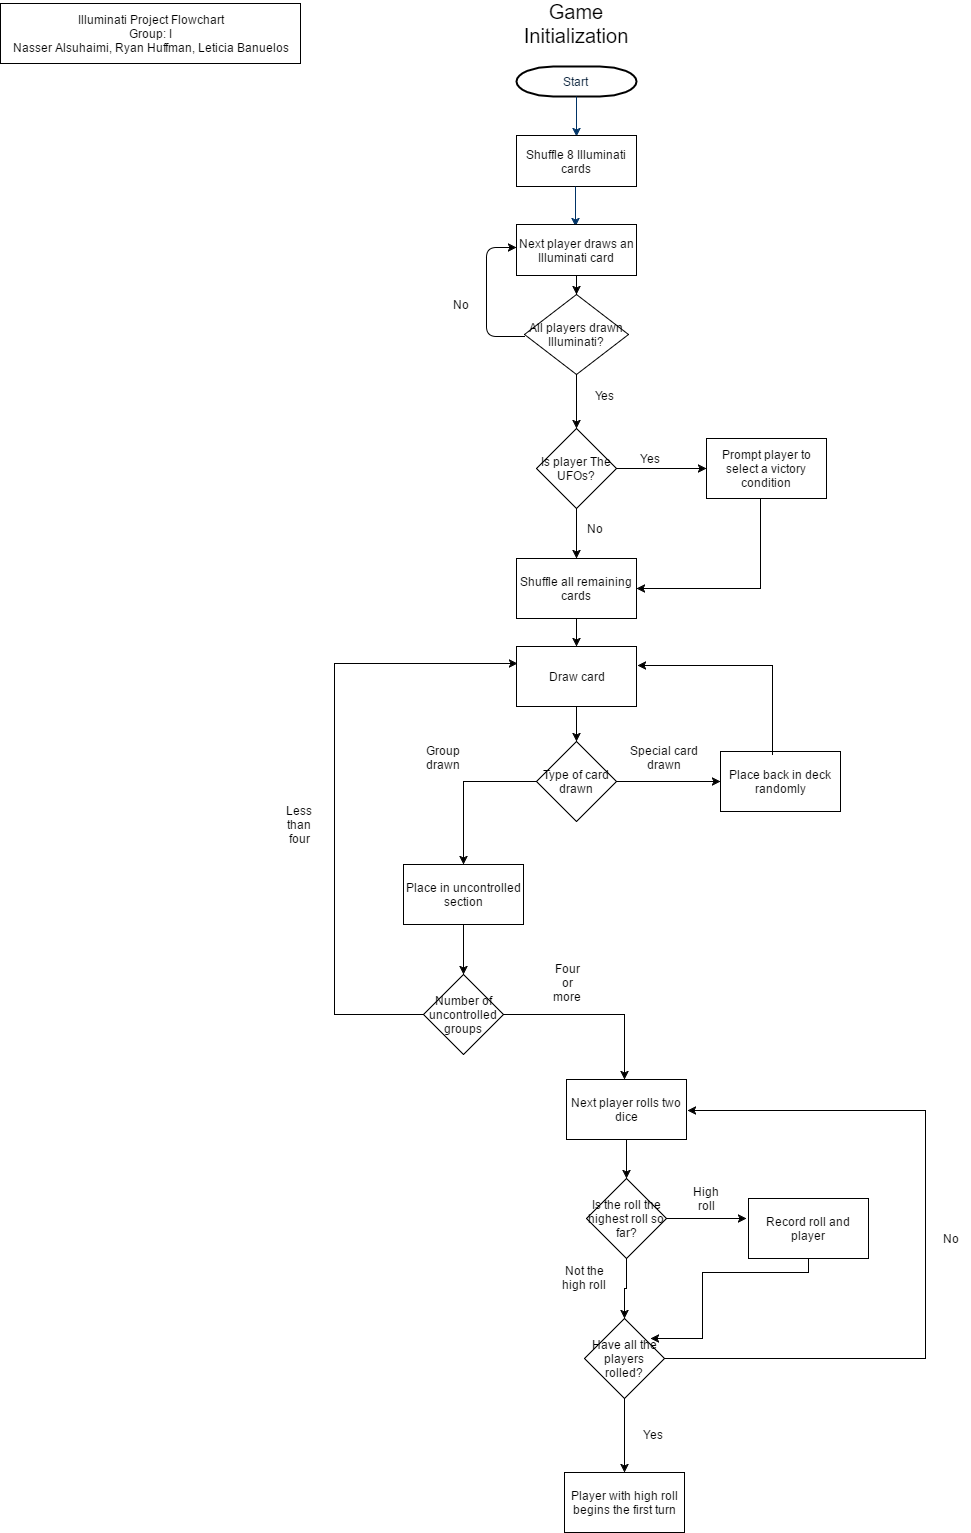

The diagram above was exported from draw.io. Its source (the exported page's mxGraphModel, read from the mxfile embedded in the PNG):
<mxGraphModel dx="1426" dy="2395" grid="1" gridSize="10" guides="1" tooltips="1" connect="1" arrows="1" fold="1" page="1" pageScale="1.5" pageWidth="850" pageHeight="1100" math="0" shadow="0">
  <root>
    <mxCell id="0" />
    <mxCell id="1" parent="0" />
    <mxCell id="5fdb786f957bc91e-1" value="&lt;p&gt;Start&lt;/p&gt;" style="shape=mxgraph.flowchart.terminator;fillColor=#FFFFFF;strokeColor=#000000;strokeWidth=2;gradientColor=none;gradientDirection=north;fontColor=#001933;fontStyle=0;html=1;" vertex="1" parent="1">
      <mxGeometry x="526" y="-1572" width="120" height="30" as="geometry" />
    </mxCell>
    <mxCell id="5fdb786f957bc91e-2" style="fontColor=#001933;fontStyle=1;strokeColor=#003366;strokeWidth=1;html=1;" edge="1" parent="1" source="5fdb786f957bc91e-1">
      <mxGeometry relative="1" as="geometry">
        <mxPoint x="586" y="-1502" as="targetPoint" />
      </mxGeometry>
    </mxCell>
    <mxCell id="5fdb786f957bc91e-3" value="Game Initialization" style="text;html=1;strokeColor=none;fillColor=none;align=center;verticalAlign=middle;whiteSpace=wrap;fontSize=20;" vertex="1" parent="1">
      <mxGeometry x="566" y="-1625" width="40" height="20" as="geometry" />
    </mxCell>
    <mxCell id="5fdb786f957bc91e-4" value="&lt;font style=&quot;font-size: 12px&quot;&gt;Shuffle 8 Illuminati cards&lt;/font&gt;" style="whiteSpace=wrap;html=1;fontSize=12;" vertex="1" parent="1">
      <mxGeometry x="526" y="-1503" width="120" height="51" as="geometry" />
    </mxCell>
    <mxCell id="5fdb786f957bc91e-5" style="fontColor=#001933;fontStyle=1;strokeColor=#003366;strokeWidth=1;html=1;" edge="1" parent="1">
      <mxGeometry x="585" y="-1452" as="geometry">
        <mxPoint x="585" y="-1452" as="sourcePoint" />
        <mxPoint x="585" y="-1412" as="targetPoint" />
      </mxGeometry>
    </mxCell>
    <mxCell id="5fdb786f957bc91e-6" value="" style="edgeStyle=orthogonalEdgeStyle;rounded=0;html=1;jettySize=auto;orthogonalLoop=1;" edge="1" parent="1" source="5fdb786f957bc91e-7" target="5fdb786f957bc91e-8">
      <mxGeometry relative="1" as="geometry" />
    </mxCell>
    <mxCell id="5fdb786f957bc91e-7" value="&lt;font style=&quot;font-size: 12px&quot;&gt;Next player draws an Illuminati card&lt;/font&gt;" style="whiteSpace=wrap;html=1;fontSize=12;" vertex="1" parent="1">
      <mxGeometry x="526" y="-1414" width="120" height="51" as="geometry" />
    </mxCell>
    <mxCell id="5fdb786f957bc91e-8" value="All players drawn Illuminati?" style="rhombus;whiteSpace=wrap;html=1;fontSize=12;" vertex="1" parent="1">
      <mxGeometry x="534" y="-1344" width="104" height="80" as="geometry" />
    </mxCell>
    <mxCell id="5fdb786f957bc91e-9" value="" style="edgeStyle=elbowEdgeStyle;elbow=horizontal;endArrow=classic;html=1;fontSize=20;exitX=0;exitY=0.525;exitPerimeter=0;entryX=0;entryY=0.451;entryPerimeter=0;" edge="1" parent="1" source="5fdb786f957bc91e-8" target="5fdb786f957bc91e-7">
      <mxGeometry width="50" height="50" relative="1" as="geometry">
        <mxPoint x="471" y="-1267" as="sourcePoint" />
        <mxPoint x="521" y="-1317" as="targetPoint" />
        <Array as="points">
          <mxPoint x="496" y="-1328" />
        </Array>
      </mxGeometry>
    </mxCell>
    <mxCell id="5fdb786f957bc91e-10" value="&lt;font style=&quot;font-size: 12px&quot;&gt;No&lt;/font&gt;" style="text;html=1;strokeColor=none;fillColor=none;align=center;verticalAlign=middle;whiteSpace=wrap;fontSize=12;" vertex="1" parent="1">
      <mxGeometry x="453" y="-1344" width="33" height="20" as="geometry" />
    </mxCell>
    <mxCell id="5fdb786f957bc91e-12" value="Yes" style="text;html=1;strokeColor=none;fillColor=none;align=center;verticalAlign=middle;whiteSpace=wrap;fontSize=12;" vertex="1" parent="1">
      <mxGeometry x="597" y="-1253" width="33" height="20" as="geometry" />
    </mxCell>
    <mxCell id="5fdb786f957bc91e-13" value="Shuffle all remaining cards" style="whiteSpace=wrap;html=1;fontSize=12;" vertex="1" parent="1">
      <mxGeometry x="526" y="-1080" width="120" height="60" as="geometry" />
    </mxCell>
    <mxCell id="5fdb786f957bc91e-14" value="Draw card" style="whiteSpace=wrap;html=1;fontSize=12;direction=west;" vertex="1" parent="1">
      <mxGeometry x="526" y="-992" width="120" height="60" as="geometry" />
    </mxCell>
    <mxCell id="5fdb786f957bc91e-15" value="" style="edgeStyle=orthogonalEdgeStyle;rounded=0;html=1;jettySize=auto;orthogonalLoop=1;fontSize=12;" edge="1" parent="1" source="5fdb786f957bc91e-13" target="5fdb786f957bc91e-14">
      <mxGeometry relative="1" as="geometry" />
    </mxCell>
    <mxCell id="5fdb786f957bc91e-16" value="Type of card drawn" style="rhombus;whiteSpace=wrap;html=1;fontSize=12;" vertex="1" parent="1">
      <mxGeometry x="546" y="-897" width="80" height="80" as="geometry" />
    </mxCell>
    <mxCell id="5fdb786f957bc91e-17" value="" style="edgeStyle=orthogonalEdgeStyle;rounded=0;html=1;jettySize=auto;orthogonalLoop=1;fontSize=12;" edge="1" parent="1" source="5fdb786f957bc91e-14" target="5fdb786f957bc91e-16">
      <mxGeometry relative="1" as="geometry" />
    </mxCell>
    <mxCell id="5fdb786f957bc91e-18" value="Place back in deck randomly" style="whiteSpace=wrap;html=1;fontSize=12;" vertex="1" parent="1">
      <mxGeometry x="730" y="-887" width="120" height="60" as="geometry" />
    </mxCell>
    <mxCell id="5fdb786f957bc91e-19" value="" style="endArrow=classic;html=1;fontSize=12;exitX=1;exitY=0.5;entryX=0;entryY=0.5;" edge="1" parent="1" source="5fdb786f957bc91e-16" target="5fdb786f957bc91e-18">
      <mxGeometry width="50" height="50" relative="1" as="geometry">
        <mxPoint x="655" y="-782" as="sourcePoint" />
        <mxPoint x="705" y="-832" as="targetPoint" />
      </mxGeometry>
    </mxCell>
    <mxCell id="5fdb786f957bc91e-20" style="edgeStyle=orthogonalEdgeStyle;rounded=0;html=1;jettySize=auto;orthogonalLoop=1;fontSize=12;entryX=-0.008;entryY=0.683;entryPerimeter=0;exitX=0.433;exitY=0.05;exitPerimeter=0;" edge="1" parent="1" source="5fdb786f957bc91e-18" target="5fdb786f957bc91e-14">
      <mxGeometry relative="1" as="geometry">
        <mxPoint x="766" y="-840" as="targetPoint" />
        <Array as="points">
          <mxPoint x="782" y="-973" />
        </Array>
      </mxGeometry>
    </mxCell>
    <mxCell id="5fdb786f957bc91e-21" value="&lt;font style=&quot;font-size: 12px&quot;&gt;Special card drawn&lt;/font&gt;" style="text;html=1;strokeColor=none;fillColor=none;align=center;verticalAlign=middle;whiteSpace=wrap;fontSize=12;" vertex="1" parent="1">
      <mxGeometry x="624" y="-891" width="100" height="20" as="geometry" />
    </mxCell>
    <mxCell id="5fdb786f957bc91e-23" value="" style="edgeStyle=orthogonalEdgeStyle;rounded=0;html=1;jettySize=auto;orthogonalLoop=1;fontSize=12;entryX=0.5;entryY=0;" edge="1" parent="1" source="5fdb786f957bc91e-16" target="5fdb786f957bc91e-22">
      <mxGeometry relative="1" as="geometry">
        <mxPoint x="473" y="-772" as="targetPoint" />
        <Array as="points">
          <mxPoint x="473" y="-857" />
        </Array>
      </mxGeometry>
    </mxCell>
    <mxCell id="5fdb786f957bc91e-24" value="Group drawn" style="text;html=1;strokeColor=none;fillColor=none;align=center;verticalAlign=middle;whiteSpace=wrap;fontSize=12;" vertex="1" parent="1">
      <mxGeometry x="433" y="-891" width="40" height="20" as="geometry" />
    </mxCell>
    <mxCell id="5fdb786f957bc91e-25" value="Number of uncontrolled groups" style="rhombus;whiteSpace=wrap;html=1;fontSize=12;" vertex="1" parent="1">
      <mxGeometry x="433" y="-664" width="80" height="80" as="geometry" />
    </mxCell>
    <mxCell id="5fdb786f957bc91e-26" value="" style="edgeStyle=orthogonalEdgeStyle;rounded=0;html=1;jettySize=auto;orthogonalLoop=1;fontSize=12;exitX=0.5;exitY=1;" edge="1" parent="1" source="5fdb786f957bc91e-22" target="5fdb786f957bc91e-25">
      <mxGeometry relative="1" as="geometry">
        <mxPoint x="473" y="-712" as="sourcePoint" />
        <Array as="points">
          <mxPoint x="473" y="-694" />
          <mxPoint x="473" y="-694" />
        </Array>
      </mxGeometry>
    </mxCell>
    <mxCell id="5fdb786f957bc91e-27" value="" style="edgeStyle=orthogonalEdgeStyle;rounded=0;html=1;jettySize=auto;orthogonalLoop=1;fontSize=12;entryX=0.992;entryY=0.717;entryPerimeter=0;" edge="1" parent="1" source="5fdb786f957bc91e-25" target="5fdb786f957bc91e-14">
      <mxGeometry relative="1" as="geometry">
        <mxPoint x="353" y="-624" as="targetPoint" />
        <Array as="points">
          <mxPoint x="344" y="-624" />
          <mxPoint x="344" y="-975" />
        </Array>
      </mxGeometry>
    </mxCell>
    <mxCell id="5fdb786f957bc91e-28" value="Less than four" style="text;html=1;strokeColor=none;fillColor=none;align=center;verticalAlign=middle;whiteSpace=wrap;fontSize=12;" vertex="1" parent="1">
      <mxGeometry x="289" y="-824" width="40" height="20" as="geometry" />
    </mxCell>
    <mxCell id="5fdb786f957bc91e-29" value="Next player rolls two dice" style="whiteSpace=wrap;html=1;fontSize=12;" vertex="1" parent="1">
      <mxGeometry x="576" y="-559" width="120" height="60" as="geometry" />
    </mxCell>
    <mxCell id="5fdb786f957bc91e-30" value="" style="edgeStyle=orthogonalEdgeStyle;rounded=0;html=1;jettySize=auto;orthogonalLoop=1;fontSize=12;" edge="1" parent="1" source="5fdb786f957bc91e-25" target="5fdb786f957bc91e-29">
      <mxGeometry relative="1" as="geometry">
        <mxPoint x="593" y="-624" as="targetPoint" />
        <Array as="points">
          <mxPoint x="634" y="-624" />
        </Array>
      </mxGeometry>
    </mxCell>
    <mxCell id="5fdb786f957bc91e-31" value="Four or more" style="text;html=1;strokeColor=none;fillColor=none;align=center;verticalAlign=middle;whiteSpace=wrap;fontSize=12;" vertex="1" parent="1">
      <mxGeometry x="557" y="-666" width="40" height="20" as="geometry" />
    </mxCell>
    <mxCell id="5fdb786f957bc91e-32" value="Is the roll the highest roll so far?" style="rhombus;whiteSpace=wrap;html=1;fontSize=12;" vertex="1" parent="1">
      <mxGeometry x="596" y="-460" width="80" height="80" as="geometry" />
    </mxCell>
    <mxCell id="5fdb786f957bc91e-33" value="" style="edgeStyle=orthogonalEdgeStyle;rounded=0;html=1;jettySize=auto;orthogonalLoop=1;fontSize=12;" edge="1" parent="1" source="5fdb786f957bc91e-29" target="5fdb786f957bc91e-32">
      <mxGeometry relative="1" as="geometry" />
    </mxCell>
    <mxCell id="5fdb786f957bc91e-34" value="Record roll and player" style="whiteSpace=wrap;html=1;fontSize=12;" vertex="1" parent="1">
      <mxGeometry x="758" y="-440" width="120" height="60" as="geometry" />
    </mxCell>
    <mxCell id="5fdb786f957bc91e-35" value="" style="edgeStyle=orthogonalEdgeStyle;rounded=0;html=1;jettySize=auto;orthogonalLoop=1;fontSize=12;" edge="1" parent="1" source="5fdb786f957bc91e-32">
      <mxGeometry relative="1" as="geometry">
        <mxPoint x="756" y="-420" as="targetPoint" />
      </mxGeometry>
    </mxCell>
    <mxCell id="5fdb786f957bc91e-36" value="High roll" style="text;html=1;strokeColor=none;fillColor=none;align=center;verticalAlign=middle;whiteSpace=wrap;fontSize=12;" vertex="1" parent="1">
      <mxGeometry x="696" y="-450" width="40" height="20" as="geometry" />
    </mxCell>
    <mxCell id="5fdb786f957bc91e-37" value="Have all the players rolled?" style="rhombus;whiteSpace=wrap;html=1;fontSize=12;" vertex="1" parent="1">
      <mxGeometry x="594" y="-320" width="80" height="80" as="geometry" />
    </mxCell>
    <mxCell id="5fdb786f957bc91e-38" value="" style="edgeStyle=orthogonalEdgeStyle;rounded=0;html=1;jettySize=auto;orthogonalLoop=1;fontSize=12;" edge="1" parent="1" source="5fdb786f957bc91e-32" target="5fdb786f957bc91e-37">
      <mxGeometry relative="1" as="geometry" />
    </mxCell>
    <mxCell id="5fdb786f957bc91e-39" value="Not the high roll" style="text;html=1;strokeColor=none;fillColor=none;align=center;verticalAlign=middle;whiteSpace=wrap;fontSize=12;" vertex="1" parent="1">
      <mxGeometry x="563" y="-371" width="62" height="20" as="geometry" />
    </mxCell>
    <mxCell id="5fdb786f957bc91e-40" value="" style="edgeStyle=orthogonalEdgeStyle;rounded=0;html=1;jettySize=auto;orthogonalLoop=1;fontSize=12;entryX=1.008;entryY=0.517;entryPerimeter=0;" edge="1" parent="1" source="5fdb786f957bc91e-37" target="5fdb786f957bc91e-29">
      <mxGeometry relative="1" as="geometry">
        <mxPoint x="754" y="-280" as="targetPoint" />
        <Array as="points">
          <mxPoint x="935" y="-280" />
          <mxPoint x="935" y="-528" />
        </Array>
      </mxGeometry>
    </mxCell>
    <mxCell id="5fdb786f957bc91e-41" value="" style="edgeStyle=orthogonalEdgeStyle;rounded=0;html=1;jettySize=auto;orthogonalLoop=1;fontSize=12;entryX=0.825;entryY=0.25;entryPerimeter=0;" edge="1" parent="1" source="5fdb786f957bc91e-34" target="5fdb786f957bc91e-37">
      <mxGeometry relative="1" as="geometry">
        <mxPoint x="818" y="-300" as="targetPoint" />
        <Array as="points">
          <mxPoint x="818" y="-366" />
          <mxPoint x="712" y="-366" />
          <mxPoint x="712" y="-300" />
        </Array>
      </mxGeometry>
    </mxCell>
    <mxCell id="5fdb786f957bc91e-42" value="No" style="text;html=1;strokeColor=none;fillColor=none;align=center;verticalAlign=middle;whiteSpace=wrap;fontSize=12;" vertex="1" parent="1">
      <mxGeometry x="940" y="-410" width="40" height="20" as="geometry" />
    </mxCell>
    <mxCell id="5fdb786f957bc91e-43" value="Player with high roll begins the first turn" style="whiteSpace=wrap;html=1;fontSize=12;" vertex="1" parent="1">
      <mxGeometry x="574" y="-166" width="120" height="60" as="geometry" />
    </mxCell>
    <mxCell id="5fdb786f957bc91e-44" value="" style="edgeStyle=orthogonalEdgeStyle;rounded=0;html=1;jettySize=auto;orthogonalLoop=1;fontSize=12;" edge="1" parent="1" source="5fdb786f957bc91e-37" target="5fdb786f957bc91e-43">
      <mxGeometry relative="1" as="geometry" />
    </mxCell>
    <mxCell id="5fdb786f957bc91e-45" value="Yes" style="text;html=1;strokeColor=none;fillColor=none;align=center;verticalAlign=middle;whiteSpace=wrap;fontSize=12;" vertex="1" parent="1">
      <mxGeometry x="646" y="-214" width="34" height="20" as="geometry" />
    </mxCell>
    <mxCell id="5fdb786f957bc91e-22" value="Place in uncontrolled section" style="whiteSpace=wrap;html=1;fillColor=#ffffff;fontSize=12;" vertex="1" parent="1">
      <mxGeometry x="413" y="-774" width="120" height="60" as="geometry" />
    </mxCell>
    <mxCell id="2942a16216a2f6f6-1" value="Is player The UFOs?" style="rhombus;whiteSpace=wrap;html=1;fontSize=12;" vertex="1" parent="1">
      <mxGeometry x="546" y="-1210" width="80" height="80" as="geometry" />
    </mxCell>
    <mxCell id="2942a16216a2f6f6-2" value="Prompt player to select a victory condition" style="whiteSpace=wrap;html=1;fontSize=12;" vertex="1" parent="1">
      <mxGeometry x="716" y="-1200" width="120" height="60" as="geometry" />
    </mxCell>
    <mxCell id="2942a16216a2f6f6-3" value="" style="edgeStyle=orthogonalEdgeStyle;rounded=0;html=1;jettySize=auto;orthogonalLoop=1;fontSize=12;entryX=0;entryY=0.5;" edge="1" parent="1" source="2942a16216a2f6f6-1" target="2942a16216a2f6f6-2">
      <mxGeometry relative="1" as="geometry">
        <mxPoint x="706" y="-1170" as="targetPoint" />
        <Array as="points" />
      </mxGeometry>
    </mxCell>
    <mxCell id="2942a16216a2f6f6-4" style="edgeStyle=orthogonalEdgeStyle;rounded=0;html=1;jettySize=auto;orthogonalLoop=1;fontSize=12;" edge="1" parent="1" source="5fdb786f957bc91e-8" target="2942a16216a2f6f6-1">
      <mxGeometry relative="1" as="geometry" />
    </mxCell>
    <mxCell id="2942a16216a2f6f6-5" value="Yes" style="text;html=1;strokeColor=none;fillColor=none;align=center;verticalAlign=middle;whiteSpace=wrap;fontSize=12;" vertex="1" parent="1">
      <mxGeometry x="640" y="-1190" width="40" height="20" as="geometry" />
    </mxCell>
    <mxCell id="2942a16216a2f6f6-6" style="edgeStyle=orthogonalEdgeStyle;rounded=0;html=1;jettySize=auto;orthogonalLoop=1;fontSize=12;" edge="1" parent="1" source="2942a16216a2f6f6-1" target="5fdb786f957bc91e-13">
      <mxGeometry relative="1" as="geometry" />
    </mxCell>
    <mxCell id="2942a16216a2f6f6-7" style="edgeStyle=orthogonalEdgeStyle;rounded=0;html=1;jettySize=auto;orthogonalLoop=1;fontSize=12;" edge="1" parent="1" source="2942a16216a2f6f6-2" target="5fdb786f957bc91e-13">
      <mxGeometry relative="1" as="geometry">
        <Array as="points">
          <mxPoint x="770" y="-1050" />
        </Array>
      </mxGeometry>
    </mxCell>
    <mxCell id="2942a16216a2f6f6-8" value="No" style="text;html=1;strokeColor=none;fillColor=none;align=center;verticalAlign=middle;whiteSpace=wrap;fontSize=12;" vertex="1" parent="1">
      <mxGeometry x="584" y="-1120" width="40" height="20" as="geometry" />
    </mxCell>
    <mxCell id="33178b1db4ce6a9b-1" value="Illuminati Project Flowchart&lt;div&gt;Group: I&lt;/div&gt;&lt;div&gt;&lt;span id=&quot;docs-internal-guid-96fdf20e-ed51-3be6-41b9-32ed8f2f556d&quot;&gt;&lt;span&gt;Nasser Alsuhaimi, Ryan Huffman, Leticia Banuelos&lt;/span&gt;&lt;/span&gt;&lt;br&gt;&lt;/div&gt;" style="whiteSpace=wrap;html=1;fontSize=12;" vertex="1" parent="1">
      <mxGeometry x="10" y="-1635" width="300" height="60" as="geometry" />
    </mxCell>
  </root>
</mxGraphModel>